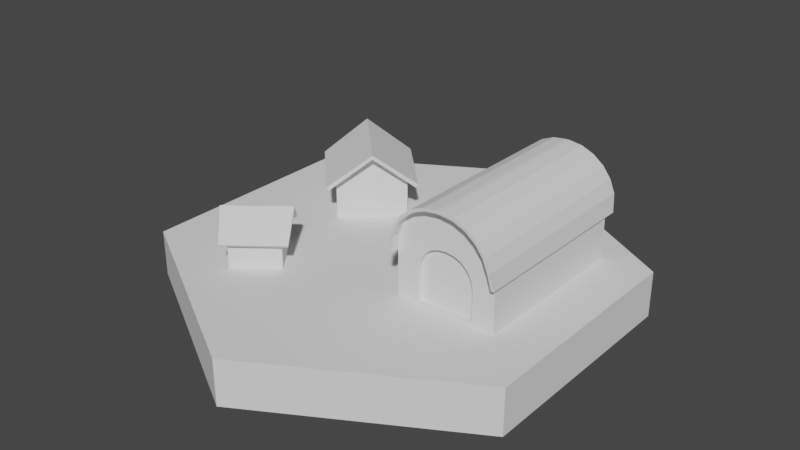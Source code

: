 # Source: houseHexagon.blend  (saved by Blender 2.93.21; exported with 4.5.12 LTS)
import bpy
from mathutils import Matrix  # noqa: F401  (used for matrix-valued properties, if any)

bpy.ops.wm.read_factory_settings(use_empty=True)
scene = bpy.context.scene
scene.name = 'Scene'

# ---- world
world_world = bpy.data.worlds.new('World'); scene.world = world_world
world_world.use_nodes = True; world_world.node_tree.nodes.clear()
_N = world_world.node_tree.nodes; _L = world_world.node_tree.links
n0 = _N.new('ShaderNodeOutputWorld'); n0.name = 'World Output'; n0.location = (300, 300)
n1 = _N.new('ShaderNodeBackground'); n1.name = 'Background'; n1.location = (10, 300)
n1.inputs[0].default_value = (0.05088, 0.05088, 0.05088, 1.0)
_L.new(n1.outputs[0], n0.inputs[0])
n0.is_active_output = True
world_world.color = (0.05088, 0.05088, 0.05088)
world_world.use_sun_shadow = False
world_world.sun_shadow_jitter_overblur = 0.0

# ---- meshes
me_cylinder = bpy.data.meshes.new('Cylinder')
me_cylinder.from_pydata([(0.0, 1.0, -1.0), (0.0, 1.0, 1.0), (0.866, 0.5, -1.0), (0.866, 0.5, 1.0), (0.866, -0.5, -1.0), (0.866, -0.5, 1.0), (-8.742e-08, -1.0, -1.0), (-8.742e-08, -1.0, 1.0), (-0.866, -0.5, -1.0), (-0.866, -0.5, 1.0), (-0.866, 0.5, -1.0), (-0.866, 0.5, 1.0)], [], [(0, 1, 3, 2), (2, 3, 5, 4), (4, 5, 7, 6), (6, 7, 9, 8), (3, 1, 11, 9, 7, 5), (8, 9, 11, 10), (10, 11, 1, 0), (0, 2, 4, 6, 8, 10)])
_uv = me_cylinder.uv_layers.new(name='UVMap')
_uv.uv.foreach_set('vector', [1.0, 0.5, 1.0, 1.0, 0.8333, 1.0, 0.8333, 0.5, 0.8333, 0.5, 0.8333, 1.0, 0.6667, 1.0, 0.6667, 0.5, 0.6667, 0.5, 0.6667, 1.0, 0.5, 1.0, 0.5, 0.5, 0.5, 0.5, 0.5, 1.0, 0.3333, 1.0, 0.3333, 0.5, 0.4578, 0.37, 0.25, 0.49, 0.04215, 0.37, 0.04215, 0.13, 0.25, 0.01, 0.4578, 0.13, 0.3333, 0.5, 0.3333, 1.0, 0.1667, 1.0, 0.1667, 0.5, 0.1667, 0.5, 0.1667, 1.0, -8.941e-08, 1.0, -8.941e-08, 0.5, 0.75, 0.49, 0.9578, 0.37, 0.9578, 0.13, 0.75, 0.01, 0.5422, 0.13, 0.5422, 0.37])
me_cylinder.use_remesh_fix_poles = True
me_cylinder.use_remesh_preserve_attributes = False
me_cylinder.update()
me_cube_006 = bpy.data.meshes.new('Cube.006')
me_cube_006.from_pydata([(-1.0, -1.0, -1.0), (-1.0, -1.0, 0.2199), (-1.0, 1.0, -1.0), (-1.0, 1.0, 0.2199), (1.0, -1.0, -1.0), (1.0, -1.0, 0.2199), (1.0, 1.0, -1.0), (1.0, 1.0, 0.2199), (0.0, 1.0, -1.0), (0.0, 1.0, 1.0), (0.0, -1.0, -1.0), (0.0, -1.0, 1.0), (-1.072, -1.0, 0.3122), (-1.072, 1.0, 0.3122), (0.0, 1.0, 1.117), (1.072, 1.0, 0.3122), (1.072, -1.0, 0.3122), (0.0, -1.0, 1.117), (-1.211, -1.268, 0.0549), (-1.211, 1.268, 0.0549), (0.0, 1.379, 1.0), (1.211, 1.268, 0.0549), (1.211, -1.268, 0.0549), (0.0, -1.379, 1.0), (1.285, 1.267, 0.1462), (-1.285, -1.267, 0.1462), (-1.285, 1.267, 0.1462), (0.0, 1.379, 1.117), (1.285, -1.267, 0.1462), (0.0, -1.379, 1.117)], [], [(0, 1, 3, 2), (8, 9, 7, 6), (6, 7, 5, 4), (10, 11, 1, 0), (8, 6, 4, 10), (5, 7, 21, 22), (16, 17, 29, 28), (2, 8, 10, 0), (4, 5, 11, 10), (2, 3, 9, 8), (14, 13, 12, 17), (15, 14, 17, 16), (1, 11, 23, 18), (14, 15, 24, 27), (13, 14, 27, 26), (12, 13, 26, 25), (23, 22, 28, 29), (22, 21, 24, 28), (20, 19, 26, 27), (19, 18, 25, 26), (18, 23, 29, 25), (21, 20, 27, 24), (11, 5, 22, 23), (7, 9, 20, 21), (15, 16, 28, 24), (3, 1, 18, 19), (17, 12, 25, 29), (9, 3, 19, 20)])
_uv = me_cube_006.uv_layers.new(name='UVMap')
_uv.uv.foreach_set('vector', [0.375, 0.0, 0.625, 0.0, 0.625, 0.25, 0.375, 0.25, 0.375, 0.375, 0.625, 0.375, 0.625, 0.5, 0.375, 0.5, 0.375, 0.5, 0.625, 0.5, 0.625, 0.75, 0.375, 0.75, 0.375, 0.875, 0.625, 0.875, 0.625, 1.0, 0.375, 1.0, 0.25, 0.5, 0.375, 0.5, 0.375, 0.75, 0.25, 0.75, 0.625, 0.75, 0.625, 0.5, 0.625, 0.5, 0.625, 0.75, 0.625, 0.75, 0.75, 0.75, 0.75, 0.75, 0.625, 0.75, 0.125, 0.5, 0.25, 0.5, 0.25, 0.75, 0.125, 0.75, 0.375, 0.75, 0.625, 0.75, 0.625, 0.875, 0.375, 0.875, 0.375, 0.25, 0.625, 0.25, 0.625, 0.375, 0.375, 0.375, 0.75, 0.5, 0.875, 0.5, 0.875, 0.75, 0.75, 0.75, 0.625, 0.5, 0.75, 0.5, 0.75, 0.75, 0.625, 0.75, 0.625, 1.0, 0.625, 0.875, 0.625, 0.875, 0.625, 1.0, 0.75, 0.5, 0.625, 0.5, 0.625, 0.5, 0.75, 0.5, 0.875, 0.5, 0.75, 0.5, 0.75, 0.5, 0.875, 0.5, 0.875, 0.75, 0.875, 0.5, 0.875, 0.5, 0.875, 0.75, 0.625, 0.875, 0.625, 0.75, 0.625, 0.75, 0.625, 0.875, 0.625, 0.75, 0.625, 0.5, 0.625, 0.5, 0.625, 0.75, 0.625, 0.375, 0.625, 0.25, 0.625, 0.25, 0.625, 0.375, 0.625, 0.25, 0.625, 0.0, 0.625, 0.0, 0.625, 0.25, 0.625, 1.0, 0.625, 0.875, 0.625, 0.875, 0.625, 1.0, 0.625, 0.5, 0.625, 0.375, 0.625, 0.375, 0.625, 0.5, 0.625, 0.875, 0.625, 0.75, 0.625, 0.75, 0.625, 0.875, 0.625, 0.5, 0.625, 0.375, 0.625, 0.375, 0.625, 0.5, 0.625, 0.5, 0.625, 0.75, 0.625, 0.75, 0.625, 0.5, 0.625, 0.25, 0.625, 0.0, 0.625, 0.0, 0.625, 0.25, 0.75, 0.75, 0.875, 0.75, 0.875, 0.75, 0.75, 0.75, 0.625, 0.375, 0.625, 0.25, 0.625, 0.25, 0.625, 0.375])
me_cube_006.use_remesh_fix_poles = True
me_cube_006.use_remesh_preserve_attributes = False
me_cube_006.update()
me_cube_007 = bpy.data.meshes.new('Cube.007')
me_cube_007.from_pydata([(-0.5601, -1.0, -0.8736), (-0.2991, 1.0, 1.028), (-1.0, 1.0, -1.0), (-0.03663, 1.0, 1.062), (0.5601, -1.0, -0.8736), (-0.03663, -1.0, 1.062), (1.0, 1.0, -1.0), (-0.2991, -1.0, 1.028), (-0.003697, -1.0, 0.2465), (-0.5601, -1.0, -0.3099), (-0.1681, -1.0, 0.2249), (-0.2944, -1.0, 0.1725), (-0.4029, -1.0, 0.0893), (-0.4861, -1.0, -0.01917), (-0.5384, -1.0, -0.1455), (-1.0, 1.0, 0.03253), (-0.03253, 1.0, 1.0), (-0.967, 1.0, 0.2829), (-0.8704, 1.0, 0.5163), (-0.7166, 1.0, 0.7166), (-0.5163, 1.0, 0.8704), (-0.2829, 1.0, 0.967), (0.5601, -1.0, -0.3099), (0.003697, -1.0, 0.2465), (0.5384, -1.0, -0.1455), (0.4861, -1.0, -0.01917), (0.4029, -1.0, 0.0893), (0.2944, -1.0, 0.1725), (0.1681, -1.0, 0.2249), (0.03253, 1.0, 1.0), (1.0, 1.0, 0.03253), (0.2829, 1.0, 0.967), (0.5163, 1.0, 0.8704), (0.7166, 1.0, 0.7166), (0.8704, 1.0, 0.5163), (0.967, 1.0, 0.2829), (-0.5476, -1.0, 0.9246), (-0.5476, 1.0, 0.9246), (-0.7609, -1.0, 0.7609), (-0.7609, 1.0, 0.7609), (-0.9246, -1.0, 0.5476), (-0.9246, 1.0, 0.5476), (-1.028, -1.0, 0.2991), (-1.028, 1.0, 0.2991), (-1.062, -1.0, 0.0407), (-1.062, 1.0, 0.0407), (0.2991, 1.0, 1.028), (0.03663, 1.0, 1.062), (0.03663, -1.0, 1.062), (0.2991, -1.0, 1.028), (0.5476, 1.0, 0.9246), (0.5476, -1.0, 0.9246), (0.7609, 1.0, 0.7609), (0.7609, -1.0, 0.7609), (0.9246, 1.0, 0.5476), (0.9246, -1.0, 0.5476), (1.028, 1.0, 0.2991), (1.028, -1.0, 0.2991), (1.062, 1.0, 0.0407), (1.062, -1.0, 0.0407), (-0.7609, -1.12, 0.7609), (-0.5476, -1.12, 0.9246), (-0.2991, -1.12, 1.028), (-0.03663, -1.12, 1.062), (-0.03663, 1.12, 1.062), (-0.2991, 1.12, 1.028), (-0.5476, 1.12, 0.9246), (-0.2829, -1.12, 0.967), (-0.03253, -1.12, 1.0), (-0.7166, -1.12, 0.7166), (-0.03253, 1.12, 1.0), (-0.2829, 1.12, 0.967), (-0.5163, -1.12, 0.8704), (-0.5163, 1.12, 0.8704), (0.9246, -1.12, 0.5476), (0.8704, -1.12, 0.5163), (-0.7166, 1.12, 0.7166), (0.967, -1.12, 0.2829), (1.028, -1.12, 0.2991), (-0.8704, -1.12, 0.5163), (-0.8704, 1.12, 0.5163), (0.2991, 1.12, 1.028), (0.2829, 1.12, 0.967), (-0.967, -1.12, 0.2829), (-0.967, 1.12, 0.2829), (0.03253, 1.12, 1.0), (0.03663, 1.12, 1.062), (-1.011, -1.085, -0.05178), (-1.011, 1.085, -0.05178), (1.028, 1.12, 0.2991), (0.967, 1.12, 0.2829), (0.03253, -1.12, 1.0), (0.2829, -1.12, 0.967), (0.8704, 1.12, 0.5163), (0.9246, 1.12, 0.5476), (0.5163, 1.12, 0.8704), (0.5163, -1.12, 0.8704), (0.7166, 1.12, 0.7166), (0.7166, -1.12, 0.7166), (-1.073, 1.085, -0.04367), (-1.073, -1.085, -0.04367), (1.011, 1.085, -0.05178), (1.011, -1.085, -0.05178), (-0.7609, 1.12, 0.7609), (-0.9246, -1.12, 0.5476), (-0.9246, 1.12, 0.5476), (-1.028, -1.12, 0.2991), (-1.028, 1.12, 0.2991), (0.03663, -1.12, 1.062), (0.2991, -1.12, 1.028), (0.5476, 1.12, 0.9246), (0.5476, -1.12, 0.9246), (0.7609, 1.12, 0.7609), (0.7609, -1.12, 0.7609), (1.073, 1.085, -0.04367), (1.073, -1.085, -0.04367), (-1.0, -1.0, -1.0), (1.0, -1.0, -1.0), (-0.2829, -1.0, 0.967), (-0.03253, -1.0, 1.0), (-0.5163, -1.0, 0.8704), (-0.7166, -1.0, 0.7166), (-0.8704, -1.0, 0.5163), (-0.967, -1.0, 0.2829), (-1.0, -1.0, 0.03253), (0.03253, -1.0, 1.0), (0.2829, -1.0, 0.967), (0.5163, -1.0, 0.8704), (0.7166, -1.0, 0.7166), (0.8704, -1.0, 0.5163), (0.967, -1.0, 0.2829), (1.0, -1.0, 0.03253), (-0.5601, -0.939, -0.8736), (0.5601, -0.939, -0.8736), (-0.1681, -0.939, 0.2249), (-0.003697, -0.939, 0.2465), (-0.2944, -0.939, 0.1725), (-0.4029, -0.939, 0.0893), (-0.4861, -0.939, -0.01917), (-0.5384, -0.939, -0.1455), (-0.5601, -0.939, -0.3099), (0.003697, -0.939, 0.2465), (0.1681, -0.939, 0.2249), (0.2944, -0.939, 0.1725), (0.4029, -0.939, 0.0893), (0.4861, -0.939, -0.01917), (0.5384, -0.939, -0.1455), (0.5601, -0.939, -0.3099)], [], [(54, 56, 89, 94), (6, 30, 131, 117), (47, 3, 5, 48), (116, 124, 15, 2), (2, 6, 117, 116), (2, 15, 17, 18, 19, 20, 21, 16, 29, 31, 32, 33, 34, 35, 30, 6), (36, 38, 60, 61), (18, 17, 84, 80), (55, 53, 113, 74), (123, 122, 79, 83), (119, 125, 91, 68), (52, 54, 94, 112), (19, 18, 80, 76), (131, 30, 101, 102), (53, 51, 111, 113), (122, 121, 69, 79), (130, 131, 102, 77), (50, 52, 112, 110), (26, 27, 143, 144), (5, 3, 1, 7), (7, 1, 37, 36), (36, 37, 39, 38), (38, 39, 41, 40), (40, 41, 43, 42), (42, 43, 45, 44), (47, 48, 49, 46), (46, 49, 51, 50), (50, 51, 53, 52), (52, 53, 55, 54), (54, 55, 57, 56), (56, 57, 59, 58), (30, 35, 90, 101), (20, 19, 76, 73), (51, 49, 109, 111), (121, 120, 72, 69), (129, 130, 77, 75), (46, 50, 110, 81), (35, 34, 93, 90), (21, 20, 73, 71), (49, 48, 108, 109), (120, 118, 67, 72), (128, 129, 75, 98), (34, 33, 97, 93), (47, 46, 81, 86), (16, 21, 71, 70), (44, 45, 99, 100), (102, 101, 114, 115), (79, 69, 60, 104), (95, 82, 81, 110), (77, 102, 115, 78), (101, 90, 89, 114), (73, 76, 103, 66), (91, 92, 109, 108), (69, 72, 61, 60), (75, 77, 78, 74), (82, 85, 86, 81), (90, 93, 94, 89), (71, 73, 66, 65), (88, 87, 100, 99), (92, 96, 111, 109), (76, 80, 105, 103), (68, 91, 108, 63), (97, 95, 110, 112), (83, 79, 104, 106), (67, 68, 63, 62), (96, 98, 113, 111), (80, 84, 107, 105), (85, 70, 64, 86), (70, 71, 65, 64), (93, 97, 112, 94), (87, 83, 106, 100), (98, 75, 74, 113), (84, 88, 99, 107), (72, 67, 62, 61), (29, 16, 70, 85), (124, 123, 83, 87), (57, 55, 74, 78), (17, 15, 88, 84), (7, 36, 61, 62), (39, 37, 66, 103), (15, 124, 87, 88), (56, 58, 114, 89), (31, 29, 85, 82), (59, 57, 78, 115), (38, 40, 104, 60), (5, 7, 62, 63), (58, 59, 115, 114), (41, 39, 103, 105), (125, 126, 92, 91), (48, 5, 63, 108), (1, 3, 64, 65), (3, 47, 86, 64), (40, 42, 106, 104), (32, 31, 82, 95), (43, 41, 105, 107), (126, 127, 96, 92), (37, 1, 65, 66), (42, 44, 100, 106), (33, 32, 95, 97), (118, 119, 68, 67), (45, 43, 107, 99), (127, 128, 98, 96), (4, 0, 116, 117), (10, 8, 119, 118), (11, 10, 118, 120), (12, 11, 120, 121), (13, 12, 121, 122), (14, 13, 122, 123), (9, 14, 123, 124), (23, 28, 126, 125), (28, 27, 127, 126), (27, 26, 128, 127), (26, 25, 129, 128), (25, 24, 130, 129), (24, 22, 131, 130), (22, 4, 117, 131), (8, 23, 125, 119), (0, 9, 124, 116), (133, 147, 146, 145, 144, 143, 142, 141, 135, 134, 136, 137, 138, 139, 140, 132), (10, 11, 136, 134), (25, 26, 144, 145), (11, 12, 137, 136), (24, 25, 145, 146), (12, 13, 138, 137), (22, 24, 146, 147), (13, 14, 139, 138), (4, 22, 147, 133), (14, 9, 140, 139), (23, 8, 135, 141), (28, 23, 141, 142), (0, 4, 133, 132), (9, 0, 132, 140), (27, 28, 142, 143), (8, 10, 134, 135)])
_uv = me_cube_007.uv_layers.new(name='UVMap')
_uv.uv.foreach_set('vector', [0.5645, 0.5, 0.5354, 0.5, 0.5354, 0.5, 0.5645, 0.5, 0.375, 0.5, 0.5041, 0.5, 0.5041, 0.75, 0.375, 0.75, 0.7459, 0.5, 0.7541, 0.5, 0.7541, 0.75, 0.7459, 0.75, 0.375, 0.0, 0.5041, 0.0, 0.5041, 0.25, 0.375, 0.25, 0.125, 0.5, 0.375, 0.5, 0.375, 0.75, 0.125, 0.75, 0.375, 0.25, 0.5041, 0.25, 0.5354, 0.2541, 0.5645, 0.2662, 0.5896, 0.2854, 0.6088, 0.3105, 0.6209, 0.3396, 0.625, 0.3709, 0.625, 0.3791, 0.6209, 0.4104, 0.6088, 0.4395, 0.5896, 0.4646, 0.5645, 0.4838, 0.5354, 0.4959, 0.5041, 0.5, 0.375, 0.5, 0.8145, 0.75, 0.875, 0.75, 0.875, 0.75, 0.8145, 0.75, 0.5645, 0.2662, 0.5354, 0.2541, 0.5354, 0.2541, 0.5645, 0.2662, 0.5645, 0.75, 0.625, 0.75, 0.625, 0.75, 0.5645, 0.75, 0.5354, 0.9959, 0.5645, 0.9838, 0.5645, 0.9838, 0.5354, 0.9959, 0.625, 0.8791, 0.625, 0.8709, 0.625, 0.8709, 0.625, 0.8791, 0.625, 0.5, 0.5645, 0.5, 0.5645, 0.5, 0.625, 0.5, 0.5896, 0.2854, 0.5645, 0.2662, 0.5645, 0.2662, 0.5896, 0.2854, 0.5041, 0.75, 0.5041, 0.5, 0.5041, 0.5, 0.5041, 0.75, 0.625, 0.75, 0.6855, 0.75, 0.6855, 0.75, 0.625, 0.75, 0.5645, 0.9838, 0.5896, 0.9646, 0.5896, 0.9646, 0.5645, 0.9838, 0.5354, 0.7541, 0.5041, 0.75, 0.5041, 0.75, 0.5354, 0.7541, 0.6855, 0.5, 0.625, 0.5, 0.625, 0.5, 0.6855, 0.5, 0.5504, 0.8246, 0.5608, 0.8382, 0.5608, 0.8382, 0.5504, 0.8246, 0.7541, 0.75, 0.7541, 0.5, 0.7854, 0.5, 0.7854, 0.75, 0.7854, 0.75, 0.7854, 0.5, 0.8145, 0.5, 0.8145, 0.75, 0.8145, 0.75, 0.8145, 0.5, 0.875, 0.5, 0.875, 0.75, 0.625, 0.0, 0.625, 0.25, 0.5645, 0.25, 0.5645, 0.0, 0.5645, 0.0, 0.5645, 0.25, 0.5354, 0.25, 0.5354, 0.0, 0.5354, 0.0, 0.5354, 0.25, 0.5041, 0.25, 0.5041, 0.0, 0.7459, 0.5, 0.7459, 0.75, 0.7146, 0.75, 0.7146, 0.5, 0.7146, 0.5, 0.7146, 0.75, 0.6855, 0.75, 0.6855, 0.5, 0.6855, 0.5, 0.6855, 0.75, 0.625, 0.75, 0.625, 0.5, 0.625, 0.5, 0.625, 0.75, 0.5645, 0.75, 0.5645, 0.5, 0.5645, 0.5, 0.5645, 0.75, 0.5354, 0.75, 0.5354, 0.5, 0.5354, 0.5, 0.5354, 0.75, 0.5041, 0.75, 0.5041, 0.5, 0.5041, 0.5, 0.5354, 0.4959, 0.5354, 0.4959, 0.5041, 0.5, 0.6088, 0.3105, 0.5896, 0.2854, 0.5896, 0.2854, 0.6088, 0.3105, 0.6855, 0.75, 0.7146, 0.75, 0.7146, 0.75, 0.6855, 0.75, 0.5896, 0.9646, 0.6088, 0.9395, 0.6088, 0.9395, 0.5896, 0.9646, 0.5645, 0.7662, 0.5354, 0.7541, 0.5354, 0.7541, 0.5645, 0.7662, 0.7146, 0.5, 0.6855, 0.5, 0.6855, 0.5, 0.7146, 0.5, 0.5354, 0.4959, 0.5645, 0.4838, 0.5645, 0.4838, 0.5354, 0.4959, 0.6209, 0.3396, 0.6088, 0.3105, 0.6088, 0.3105, 0.6209, 0.3396, 0.7146, 0.75, 0.7459, 0.75, 0.7459, 0.75, 0.7146, 0.75, 0.6088, 0.9395, 0.6209, 0.9104, 0.6209, 0.9104, 0.6088, 0.9395, 0.5896, 0.7854, 0.5645, 0.7662, 0.5645, 0.7662, 0.5896, 0.7854, 0.5645, 0.4838, 0.5896, 0.4646, 0.5896, 0.4646, 0.5645, 0.4838, 0.7459, 0.5, 0.7146, 0.5, 0.7146, 0.5, 0.7459, 0.5, 0.625, 0.3709, 0.6209, 0.3396, 0.6209, 0.3396, 0.625, 0.3709, 0.5041, 0.0, 0.5041, 0.25, 0.5041, 0.25, 0.5041, 0.0, 0.5041, 0.75, 0.5041, 0.5, 0.5041, 0.5, 0.5041, 0.75, 0.5645, 0.9838, 0.5896, 0.9646, 0.5896, 0.9646, 0.5645, 0.9838, 0.6088, 0.4395, 0.6209, 0.4104, 0.6209, 0.4104, 0.6088, 0.4395, 0.5354, 0.7541, 0.5041, 0.75, 0.5041, 0.75, 0.5354, 0.7541, 0.5041, 0.5, 0.5354, 0.4959, 0.5354, 0.4959, 0.5041, 0.5, 0.6088, 0.3105, 0.5896, 0.2854, 0.5896, 0.2854, 0.6088, 0.3105, 0.625, 0.8709, 0.6209, 0.8396, 0.6209, 0.8396, 0.625, 0.8709, 0.5896, 0.9646, 0.6088, 0.9395, 0.6088, 0.9395, 0.5896, 0.9646, 0.5645, 0.7662, 0.5354, 0.7541, 0.5354, 0.7541, 0.5645, 0.7662, 0.6209, 0.4104, 0.625, 0.3791, 0.625, 0.3791, 0.6209, 0.4104, 0.5354, 0.4959, 0.5645, 0.4838, 0.5645, 0.4838, 0.5354, 0.4959, 0.6209, 0.3396, 0.6088, 0.3105, 0.6088, 0.3105, 0.6209, 0.3396, 0.5041, 0.25, 0.5041, 0.0, 0.5041, 0.0, 0.5041, 0.25, 0.6209, 0.8396, 0.6088, 0.8105, 0.6088, 0.8105, 0.6209, 0.8396, 0.5896, 0.2854, 0.5645, 0.2662, 0.5645, 0.2662, 0.5896, 0.2854, 0.625, 0.8791, 0.625, 0.8709, 0.625, 0.8709, 0.625, 0.8791, 0.5896, 0.4646, 0.6088, 0.4395, 0.6088, 0.4395, 0.5896, 0.4646, 0.5354, 0.9959, 0.5645, 0.9838, 0.5645, 0.9838, 0.5354, 0.9959, 0.6209, 0.9104, 0.625, 0.8791, 0.625, 0.8791, 0.6209, 0.9104, 0.6088, 0.8105, 0.5896, 0.7854, 0.5896, 0.7854, 0.6088, 0.8105, 0.5645, 0.2662, 0.5354, 0.2541, 0.5354, 0.2541, 0.5645, 0.2662, 0.625, 0.3791, 0.625, 0.3709, 0.625, 0.3709, 0.625, 0.3791, 0.625, 0.3709, 0.6209, 0.3396, 0.6209, 0.3396, 0.625, 0.3709, 0.5645, 0.4838, 0.5896, 0.4646, 0.5896, 0.4646, 0.5645, 0.4838, 0.5041, 1.0, 0.5354, 0.9959, 0.5354, 0.9959, 0.5041, 1.0, 0.5896, 0.7854, 0.5645, 0.7662, 0.5645, 0.7662, 0.5896, 0.7854, 0.5354, 0.2541, 0.5041, 0.25, 0.5041, 0.25, 0.5354, 0.2541, 0.6088, 0.9395, 0.6209, 0.9104, 0.6209, 0.9104, 0.6088, 0.9395, 0.625, 0.3791, 0.625, 0.3709, 0.625, 0.3709, 0.625, 0.3791, 0.5041, 1.0, 0.5354, 0.9959, 0.5354, 0.9959, 0.5041, 1.0, 0.5354, 0.75, 0.5645, 0.75, 0.5645, 0.75, 0.5354, 0.75, 0.5354, 0.2541, 0.5041, 0.25, 0.5041, 0.25, 0.5354, 0.2541, 0.7854, 0.75, 0.8145, 0.75, 0.8145, 0.75, 0.7854, 0.75, 0.875, 0.5, 0.8145, 0.5, 0.8145, 0.5, 0.875, 0.5, 0.5041, 0.25, 0.5041, 0.0, 0.5041, 0.0, 0.5041, 0.25, 0.5354, 0.5, 0.5041, 0.5, 0.5041, 0.5, 0.5354, 0.5, 0.6209, 0.4104, 0.625, 0.3791, 0.625, 0.3791, 0.6209, 0.4104, 0.5041, 0.75, 0.5354, 0.75, 0.5354, 0.75, 0.5041, 0.75, 0.625, 0.0, 0.5645, 0.0, 0.5645, 0.0, 0.625, 0.0, 0.7541, 0.75, 0.7854, 0.75, 0.7854, 0.75, 0.7541, 0.75, 0.5041, 0.5, 0.5041, 0.75, 0.5041, 0.75, 0.5041, 0.5, 0.5645, 0.25, 0.625, 0.25, 0.625, 0.25, 0.5645, 0.25, 0.625, 0.8709, 0.6209, 0.8396, 0.6209, 0.8396, 0.625, 0.8709, 0.7459, 0.75, 0.7541, 0.75, 0.7541, 0.75, 0.7459, 0.75, 0.7854, 0.5, 0.7541, 0.5, 0.7541, 0.5, 0.7854, 0.5, 0.7541, 0.5, 0.7459, 0.5, 0.7459, 0.5, 0.7541, 0.5, 0.5645, 0.0, 0.5354, 0.0, 0.5354, 0.0, 0.5645, 0.0, 0.6088, 0.4395, 0.6209, 0.4104, 0.6209, 0.4104, 0.6088, 0.4395, 0.5354, 0.25, 0.5645, 0.25, 0.5645, 0.25, 0.5354, 0.25, 0.6209, 0.8396, 0.6088, 0.8105, 0.6088, 0.8105, 0.6209, 0.8396, 0.8145, 0.5, 0.7854, 0.5, 0.7854, 0.5, 0.8145, 0.5, 0.5354, 0.0, 0.5041, 0.0, 0.5041, 0.0, 0.5354, 0.0, 0.5896, 0.4646, 0.6088, 0.4395, 0.6088, 0.4395, 0.5896, 0.4646, 0.6209, 0.9104, 0.625, 0.8791, 0.625, 0.8791, 0.6209, 0.9104, 0.5041, 0.25, 0.5354, 0.25, 0.5354, 0.25, 0.5041, 0.25, 0.6088, 0.8105, 0.5896, 0.7854, 0.5896, 0.7854, 0.6088, 0.8105, 0.43, 0.805, 0.43, 0.945, 0.375, 1.0, 0.375, 0.75, 0.5673, 0.896, 0.57, 0.8755, 0.625, 0.8791, 0.6209, 0.9104, 0.5608, 0.9118, 0.5673, 0.896, 0.6209, 0.9104, 0.6088, 0.9395, 0.5504, 0.9254, 0.5608, 0.9118, 0.6088, 0.9395, 0.5896, 0.9646, 0.5368, 0.9358, 0.5504, 0.9254, 0.5896, 0.9646, 0.5645, 0.9838, 0.521, 0.9423, 0.5368, 0.9358, 0.5645, 0.9838, 0.5354, 0.9959, 0.5005, 0.945, 0.521, 0.9423, 0.5354, 0.9959, 0.5041, 1.0, 0.57, 0.8745, 0.5673, 0.854, 0.6209, 0.8396, 0.625, 0.8709, 0.5673, 0.854, 0.5608, 0.8382, 0.6088, 0.8105, 0.6209, 0.8396, 0.5608, 0.8382, 0.5504, 0.8246, 0.5896, 0.7854, 0.6088, 0.8105, 0.5504, 0.8246, 0.5368, 0.8142, 0.5645, 0.7662, 0.5896, 0.7854, 0.5368, 0.8142, 0.521, 0.8077, 0.5354, 0.7541, 0.5645, 0.7662, 0.521, 0.8077, 0.5005, 0.805, 0.5041, 0.75, 0.5354, 0.7541, 0.5005, 0.805, 0.43, 0.805, 0.375, 0.75, 0.5041, 0.75, 0.57, 0.8755, 0.57, 0.8745, 0.625, 0.8709, 0.625, 0.8791, 0.43, 0.945, 0.5005, 0.945, 0.5041, 1.0, 0.375, 1.0, 0.43, 0.805, 0.5005, 0.805, 0.521, 0.8077, 0.5368, 0.8142, 0.5504, 0.8246, 0.5608, 0.8382, 0.5673, 0.854, 0.57, 0.8745, 0.57, 0.8755, 0.5673, 0.896, 0.5608, 0.9118, 0.5504, 0.9254, 0.5368, 0.9358, 0.521, 0.9423, 0.5005, 0.945, 0.43, 0.945, 0.5673, 0.896, 0.5608, 0.9118, 0.5608, 0.9118, 0.5673, 0.896, 0.5368, 0.8142, 0.5504, 0.8246, 0.5504, 0.8246, 0.5368, 0.8142, 0.5608, 0.9118, 0.5504, 0.9254, 0.5504, 0.9254, 0.5608, 0.9118, 0.521, 0.8077, 0.5368, 0.8142, 0.5368, 0.8142, 0.521, 0.8077, 0.5504, 0.9254, 0.5368, 0.9358, 0.5368, 0.9358, 0.5504, 0.9254, 0.5005, 0.805, 0.521, 0.8077, 0.521, 0.8077, 0.5005, 0.805, 0.5368, 0.9358, 0.521, 0.9423, 0.521, 0.9423, 0.5368, 0.9358, 0.43, 0.805, 0.5005, 0.805, 0.5005, 0.805, 0.43, 0.805, 0.521, 0.9423, 0.5005, 0.945, 0.5005, 0.945, 0.521, 0.9423, 0.57, 0.8745, 0.57, 0.8755, 0.57, 0.8755, 0.57, 0.8745, 0.5673, 0.854, 0.57, 0.8745, 0.57, 0.8745, 0.5673, 0.854, 0.43, 0.945, 0.43, 0.805, 0.43, 0.805, 0.43, 0.945, 0.5005, 0.945, 0.43, 0.945, 0.43, 0.945, 0.5005, 0.945, 0.5608, 0.8382, 0.5673, 0.854, 0.5673, 0.854, 0.5608, 0.8382, 0.57, 0.8755, 0.5673, 0.896, 0.5673, 0.896, 0.57, 0.8755])
me_cube_007.use_remesh_fix_poles = True
me_cube_007.use_remesh_preserve_attributes = False
me_cube_007.update()
me_cube_008 = bpy.data.meshes.new('Cube.008')
me_cube_008.from_pydata([(-1.0, -1.0, -1.0), (-1.0, -1.0, 0.2199), (-1.0, 1.0, -1.0), (-1.0, 1.0, 0.2199), (1.0, -1.0, -1.0), (1.0, -1.0, 0.2199), (1.0, 1.0, -1.0), (1.0, 1.0, 0.2199), (0.0, 1.0, -1.0), (0.0, 1.0, 1.0), (0.0, -1.0, -1.0), (0.0, -1.0, 1.0), (-1.072, -1.0, 0.3122), (-1.072, 1.0, 0.3122), (0.0, 1.0, 1.117), (1.072, 1.0, 0.3122), (1.072, -1.0, 0.3122), (0.0, -1.0, 1.117), (-1.211, -1.268, 0.0549), (-1.211, 1.268, 0.0549), (0.0, 1.379, 1.0), (1.211, 1.268, 0.0549), (1.211, -1.268, 0.0549), (0.0, -1.379, 1.0), (1.285, 1.267, 0.1462), (-1.285, -1.267, 0.1462), (-1.285, 1.267, 0.1462), (0.0, 1.379, 1.117), (1.285, -1.267, 0.1462), (0.0, -1.379, 1.117)], [], [(0, 1, 3, 2), (8, 9, 7, 6), (6, 7, 5, 4), (10, 11, 1, 0), (8, 6, 4, 10), (5, 7, 21, 22), (16, 17, 29, 28), (2, 8, 10, 0), (4, 5, 11, 10), (2, 3, 9, 8), (14, 13, 12, 17), (15, 14, 17, 16), (1, 11, 23, 18), (14, 15, 24, 27), (13, 14, 27, 26), (12, 13, 26, 25), (23, 22, 28, 29), (22, 21, 24, 28), (20, 19, 26, 27), (19, 18, 25, 26), (18, 23, 29, 25), (21, 20, 27, 24), (11, 5, 22, 23), (7, 9, 20, 21), (15, 16, 28, 24), (3, 1, 18, 19), (17, 12, 25, 29), (9, 3, 19, 20)])
_uv = me_cube_008.uv_layers.new(name='UVMap')
_uv.uv.foreach_set('vector', [0.375, 0.0, 0.625, 0.0, 0.625, 0.25, 0.375, 0.25, 0.375, 0.375, 0.625, 0.375, 0.625, 0.5, 0.375, 0.5, 0.375, 0.5, 0.625, 0.5, 0.625, 0.75, 0.375, 0.75, 0.375, 0.875, 0.625, 0.875, 0.625, 1.0, 0.375, 1.0, 0.25, 0.5, 0.375, 0.5, 0.375, 0.75, 0.25, 0.75, 0.625, 0.75, 0.625, 0.5, 0.625, 0.5, 0.625, 0.75, 0.625, 0.75, 0.75, 0.75, 0.75, 0.75, 0.625, 0.75, 0.125, 0.5, 0.25, 0.5, 0.25, 0.75, 0.125, 0.75, 0.375, 0.75, 0.625, 0.75, 0.625, 0.875, 0.375, 0.875, 0.375, 0.25, 0.625, 0.25, 0.625, 0.375, 0.375, 0.375, 0.75, 0.5, 0.875, 0.5, 0.875, 0.75, 0.75, 0.75, 0.625, 0.5, 0.75, 0.5, 0.75, 0.75, 0.625, 0.75, 0.625, 1.0, 0.625, 0.875, 0.625, 0.875, 0.625, 1.0, 0.75, 0.5, 0.625, 0.5, 0.625, 0.5, 0.75, 0.5, 0.875, 0.5, 0.75, 0.5, 0.75, 0.5, 0.875, 0.5, 0.875, 0.75, 0.875, 0.5, 0.875, 0.5, 0.875, 0.75, 0.625, 0.875, 0.625, 0.75, 0.625, 0.75, 0.625, 0.875, 0.625, 0.75, 0.625, 0.5, 0.625, 0.5, 0.625, 0.75, 0.625, 0.375, 0.625, 0.25, 0.625, 0.25, 0.625, 0.375, 0.625, 0.25, 0.625, 0.0, 0.625, 0.0, 0.625, 0.25, 0.625, 1.0, 0.625, 0.875, 0.625, 0.875, 0.625, 1.0, 0.625, 0.5, 0.625, 0.375, 0.625, 0.375, 0.625, 0.5, 0.625, 0.875, 0.625, 0.75, 0.625, 0.75, 0.625, 0.875, 0.625, 0.5, 0.625, 0.375, 0.625, 0.375, 0.625, 0.5, 0.625, 0.5, 0.625, 0.75, 0.625, 0.75, 0.625, 0.5, 0.625, 0.25, 0.625, 0.0, 0.625, 0.0, 0.625, 0.25, 0.75, 0.75, 0.875, 0.75, 0.875, 0.75, 0.75, 0.75, 0.625, 0.375, 0.625, 0.25, 0.625, 0.25, 0.625, 0.375])
me_cube_008.use_remesh_fix_poles = True
me_cube_008.use_remesh_preserve_attributes = False
me_cube_008.update()

# ---- objects
ob_cylinder = bpy.data.objects.new('Cylinder', me_cylinder)
ob_cube = bpy.data.objects.new('Cube', me_cube_006)
ob_cube_001 = bpy.data.objects.new('Cube.001', me_cube_007)
ob_cube_002 = bpy.data.objects.new('Cube.002', me_cube_008)

# ---- transforms, parenting, visibility, modifiers, constraints
ob_cylinder.location = (0.0, 0.0, -0.1)
ob_cylinder.rotation_euler = (0.0, -1.192e-07, 0.0)
ob_cylinder.scale = (1.0, 1.0, 0.1)
_m = ob_cylinder.modifiers.new('Boolean', 'BOOLEAN')
ob_cube.location = (-0.3934, 0.2703, 0.1407)
ob_cube.rotation_euler = (0.0, -0.0, 0.7731)
ob_cube.scale = (0.1495, 0.1495, 0.1495)
ob_cube_001.location = (0.433, 0.1011, 0.2046)
ob_cube_001.scale = (0.2184, 0.3687, 0.2184)
ob_cube_002.location = (-0.4081, -0.3835, 0.1004)
ob_cube_002.rotation_euler = (0.0, -0.0, 2.225)
ob_cube_002.scale = (0.1066, 0.1066, 0.1066)

# ---- collection membership
scene.collection.objects.link(ob_cylinder)
scene.collection.objects.link(ob_cube)
scene.collection.objects.link(ob_cube_001)
scene.collection.objects.link(ob_cube_002)

# ---- scene / render settings (as saved in the file)
scene.frame_start = 1; scene.frame_end = 250; scene.frame_set(1)
scene.render.engine = 'BLENDER_EEVEE_NEXT'
scene.cycles.use_denoising = False
scene.cycles.samples = 128
scene.cycles.sampling_pattern = 'TABULATED_SOBOL'
scene.cycles.use_adaptive_sampling = False
scene.cycles.use_light_tree = False
scene.view_settings.view_transform = 'Filmic'
bpy.context.view_layer.update()

# ---- added for rendering (the .blend has no active camera and no usable light): camera, sun
cam_auto = bpy.data.cameras.new('AutoCamera')
cam_auto.lens = 50.0
cam_auto.sensor_width = 36.0
cam_auto.clip_end = 1000.0
ob_auto_camera = bpy.data.objects.new('AutoCamera', cam_auto)
scene.collection.objects.link(ob_auto_camera)
ob_auto_camera.location = (2.51778, -3.02134, 2.13254)
ob_auto_camera.rotation_euler = (1.09748, -7.21219e-08, 0.694738)
scene.camera = ob_auto_camera
light_auto_sun = bpy.data.lights.new('AutoSun', 'SUN')
light_auto_sun.energy = 3.0
light_auto_sun.angle = 0.0523599
ob_auto_sun = bpy.data.objects.new('AutoSun', light_auto_sun)
scene.collection.objects.link(ob_auto_sun)
ob_auto_sun.rotation_euler = (0.872665, 0.174533, 0.523599)
bpy.context.view_layer.update()
